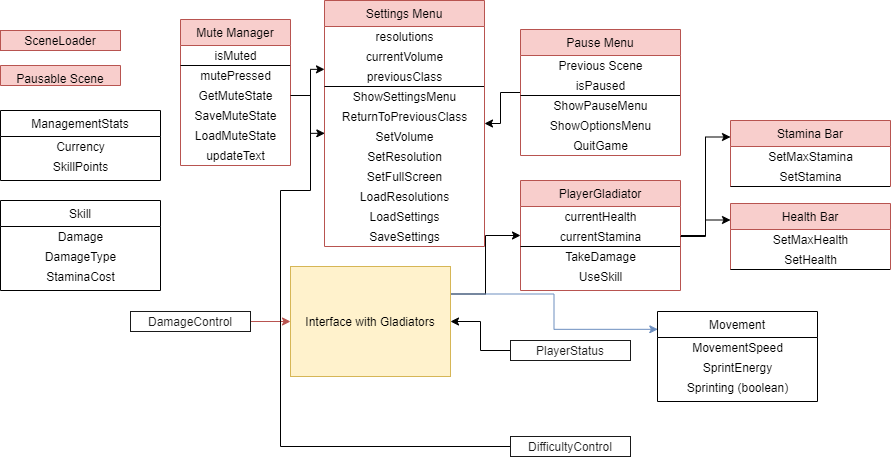

The diagram above was exported from draw.io. Its source (the exported page's mxGraphModel, read from the mxfile embedded in the PNG):
<mxGraphModel dx="1292" dy="649" grid="1" gridSize="10" guides="1" tooltips="1" connect="1" arrows="1" fold="1" page="1" pageScale="1" pageWidth="827" pageHeight="1169" math="0" shadow="0">
  <root>
    <mxCell id="WIyWlLk6GJQsqaUBKTNV-0" />
    <mxCell id="WIyWlLk6GJQsqaUBKTNV-1" parent="WIyWlLk6GJQsqaUBKTNV-0" />
    <mxCell id="yPZmvRa3ljIoti3HHGXe-4" style="edgeStyle=orthogonalEdgeStyle;rounded=0;orthogonalLoop=1;jettySize=auto;html=1;exitX=1;exitY=0.5;exitDx=0;exitDy=0;entryX=0;entryY=0.5;entryDx=0;entryDy=0;fillColor=#f8cecc;strokeColor=#b85450;" edge="1" parent="WIyWlLk6GJQsqaUBKTNV-1" source="_dtMmrDohvtctGqFCgB_-18" target="yPZmvRa3ljIoti3HHGXe-0">
      <mxGeometry relative="1" as="geometry" />
    </mxCell>
    <mxCell id="_dtMmrDohvtctGqFCgB_-18" value="DamageControl" style="text;html=1;fillColor=none;align=center;verticalAlign=middle;rounded=0;labelBorderColor=none;whiteSpace=wrap;strokeColor=#1A1A1A;fontColor=#1A1A1A;" parent="WIyWlLk6GJQsqaUBKTNV-1" vertex="1">
      <mxGeometry x="140" y="321" width="120" height="20" as="geometry" />
    </mxCell>
    <mxCell id="_dtMmrDohvtctGqFCgB_-33" value="Movement" style="swimlane;fontStyle=0;align=center;verticalAlign=top;childLayout=stackLayout;horizontal=1;startSize=26;horizontalStack=0;resizeParent=1;resizeLast=0;collapsible=1;marginBottom=0;rounded=0;shadow=0;strokeWidth=1;" parent="WIyWlLk6GJQsqaUBKTNV-1" vertex="1">
      <mxGeometry x="667" y="321" width="160" height="90" as="geometry">
        <mxRectangle x="230" y="140" width="160" height="26" as="alternateBounds" />
      </mxGeometry>
    </mxCell>
    <mxCell id="_dtMmrDohvtctGqFCgB_-34" value="MovementSpeed" style="text;html=1;align=center;verticalAlign=middle;resizable=0;points=[];autosize=1;" parent="_dtMmrDohvtctGqFCgB_-33" vertex="1">
      <mxGeometry y="26" width="160" height="20" as="geometry" />
    </mxCell>
    <mxCell id="_dtMmrDohvtctGqFCgB_-47" value="SprintEnergy" style="text;html=1;align=center;verticalAlign=middle;resizable=0;points=[];autosize=1;" parent="_dtMmrDohvtctGqFCgB_-33" vertex="1">
      <mxGeometry y="46" width="160" height="20" as="geometry" />
    </mxCell>
    <mxCell id="_dtMmrDohvtctGqFCgB_-44" value="Sprinting (boolean)" style="text;html=1;align=center;verticalAlign=middle;resizable=0;points=[];autosize=1;" parent="_dtMmrDohvtctGqFCgB_-33" vertex="1">
      <mxGeometry y="66" width="160" height="20" as="geometry" />
    </mxCell>
    <mxCell id="_dtMmrDohvtctGqFCgB_-51" value="Pausable Scene" style="swimlane;fontStyle=0;align=center;verticalAlign=top;childLayout=stackLayout;horizontal=1;startSize=26;horizontalStack=0;resizeParent=1;resizeLast=0;collapsible=1;marginBottom=0;rounded=0;shadow=0;strokeWidth=1;fillColor=#f8cecc;strokeColor=#b85450;" parent="WIyWlLk6GJQsqaUBKTNV-1" vertex="1">
      <mxGeometry x="10" y="75" width="120" height="20" as="geometry">
        <mxRectangle x="230" y="140" width="160" height="26" as="alternateBounds" />
      </mxGeometry>
    </mxCell>
    <mxCell id="_dtMmrDohvtctGqFCgB_-69" value="ManagementStats" style="swimlane;fontStyle=0;align=center;verticalAlign=top;childLayout=stackLayout;horizontal=1;startSize=26;horizontalStack=0;resizeParent=1;resizeLast=0;collapsible=1;marginBottom=0;rounded=0;shadow=0;strokeWidth=1;" parent="WIyWlLk6GJQsqaUBKTNV-1" vertex="1">
      <mxGeometry x="10" y="120" width="160" height="70" as="geometry">
        <mxRectangle x="230" y="140" width="160" height="26" as="alternateBounds" />
      </mxGeometry>
    </mxCell>
    <mxCell id="_dtMmrDohvtctGqFCgB_-70" value="Currency" style="text;html=1;align=center;verticalAlign=middle;resizable=0;points=[];autosize=1;" parent="_dtMmrDohvtctGqFCgB_-69" vertex="1">
      <mxGeometry y="26" width="160" height="20" as="geometry" />
    </mxCell>
    <mxCell id="_dtMmrDohvtctGqFCgB_-71" value="SkillPoints" style="text;html=1;align=center;verticalAlign=middle;resizable=0;points=[];autosize=1;" parent="_dtMmrDohvtctGqFCgB_-69" vertex="1">
      <mxGeometry y="46" width="160" height="20" as="geometry" />
    </mxCell>
    <mxCell id="_dtMmrDohvtctGqFCgB_-73" value="Skill" style="swimlane;fontStyle=0;align=center;verticalAlign=top;childLayout=stackLayout;horizontal=1;startSize=26;horizontalStack=0;resizeParent=1;resizeLast=0;collapsible=1;marginBottom=0;rounded=0;shadow=0;strokeWidth=1;" parent="WIyWlLk6GJQsqaUBKTNV-1" vertex="1">
      <mxGeometry x="10" y="210" width="160" height="90" as="geometry">
        <mxRectangle x="230" y="140" width="160" height="26" as="alternateBounds" />
      </mxGeometry>
    </mxCell>
    <mxCell id="_dtMmrDohvtctGqFCgB_-74" value="Damage" style="text;html=1;align=center;verticalAlign=middle;resizable=0;points=[];autosize=1;" parent="_dtMmrDohvtctGqFCgB_-73" vertex="1">
      <mxGeometry y="26" width="160" height="20" as="geometry" />
    </mxCell>
    <mxCell id="_dtMmrDohvtctGqFCgB_-75" value="DamageType" style="text;html=1;align=center;verticalAlign=middle;resizable=0;points=[];autosize=1;" parent="_dtMmrDohvtctGqFCgB_-73" vertex="1">
      <mxGeometry y="46" width="160" height="20" as="geometry" />
    </mxCell>
    <mxCell id="_dtMmrDohvtctGqFCgB_-77" value="StaminaCost" style="text;html=1;align=center;verticalAlign=middle;resizable=0;points=[];autosize=1;" parent="_dtMmrDohvtctGqFCgB_-73" vertex="1">
      <mxGeometry y="66" width="160" height="20" as="geometry" />
    </mxCell>
    <mxCell id="_dtMmrDohvtctGqFCgB_-80" value="SceneLoader" style="text;html=1;fillColor=#f8cecc;align=center;verticalAlign=middle;rounded=0;labelBorderColor=none;whiteSpace=wrap;strokeColor=#b85450;" parent="WIyWlLk6GJQsqaUBKTNV-1" vertex="1">
      <mxGeometry x="10" y="40" width="120" height="20" as="geometry" />
    </mxCell>
    <mxCell id="yPZmvRa3ljIoti3HHGXe-40" style="edgeStyle=orthogonalEdgeStyle;rounded=0;orthogonalLoop=1;jettySize=auto;html=1;" edge="1" parent="WIyWlLk6GJQsqaUBKTNV-1" source="71swqR0a82VeiPQn9aP6-0" target="yPZmvRa3ljIoti3HHGXe-0">
      <mxGeometry relative="1" as="geometry" />
    </mxCell>
    <mxCell id="71swqR0a82VeiPQn9aP6-0" value="PlayerStatus" style="text;html=1;fillColor=none;align=center;verticalAlign=middle;rounded=0;labelBorderColor=none;whiteSpace=wrap;strokeColor=#1A1A1A;fontColor=#1A1A1A;" parent="WIyWlLk6GJQsqaUBKTNV-1" vertex="1">
      <mxGeometry x="520" y="350" width="120" height="20" as="geometry" />
    </mxCell>
    <mxCell id="yPZmvRa3ljIoti3HHGXe-74" style="edgeStyle=orthogonalEdgeStyle;rounded=0;orthogonalLoop=1;jettySize=auto;html=1;entryX=0;entryY=1.142;entryDx=0;entryDy=0;entryPerimeter=0;" edge="1" parent="WIyWlLk6GJQsqaUBKTNV-1" source="71swqR0a82VeiPQn9aP6-8" target="yPZmvRa3ljIoti3HHGXe-62">
      <mxGeometry relative="1" as="geometry">
        <mxPoint x="270" y="210" as="targetPoint" />
        <Array as="points">
          <mxPoint x="290" y="456" />
          <mxPoint x="290" y="200" />
          <mxPoint x="320" y="200" />
          <mxPoint x="320" y="79" />
        </Array>
      </mxGeometry>
    </mxCell>
    <mxCell id="71swqR0a82VeiPQn9aP6-8" value="DifficultyControl" style="text;html=1;fillColor=none;align=center;verticalAlign=middle;rounded=0;labelBorderColor=none;whiteSpace=wrap;strokeColor=#1A1A1A;fontColor=#1A1A1A;" parent="WIyWlLk6GJQsqaUBKTNV-1" vertex="1">
      <mxGeometry x="520" y="446" width="120" height="20" as="geometry" />
    </mxCell>
    <mxCell id="yPZmvRa3ljIoti3HHGXe-72" style="edgeStyle=orthogonalEdgeStyle;rounded=0;orthogonalLoop=1;jettySize=auto;html=1;exitX=1;exitY=0.25;exitDx=0;exitDy=0;" edge="1" parent="WIyWlLk6GJQsqaUBKTNV-1" source="yPZmvRa3ljIoti3HHGXe-0" target="yPZmvRa3ljIoti3HHGXe-41">
      <mxGeometry relative="1" as="geometry" />
    </mxCell>
    <mxCell id="yPZmvRa3ljIoti3HHGXe-73" style="edgeStyle=orthogonalEdgeStyle;rounded=0;orthogonalLoop=1;jettySize=auto;html=1;exitX=1;exitY=0.25;exitDx=0;exitDy=0;entryX=0.002;entryY=0.198;entryDx=0;entryDy=0;entryPerimeter=0;fillColor=#dae8fc;strokeColor=#6c8ebf;" edge="1" parent="WIyWlLk6GJQsqaUBKTNV-1" source="yPZmvRa3ljIoti3HHGXe-0" target="_dtMmrDohvtctGqFCgB_-33">
      <mxGeometry relative="1" as="geometry" />
    </mxCell>
    <mxCell id="yPZmvRa3ljIoti3HHGXe-0" value="Interface with Gladiators" style="rounded=0;whiteSpace=wrap;html=1;fillColor=#fff2cc;strokeColor=#d6b656;" vertex="1" parent="WIyWlLk6GJQsqaUBKTNV-1">
      <mxGeometry x="300" y="276" width="160" height="110" as="geometry" />
    </mxCell>
    <mxCell id="yPZmvRa3ljIoti3HHGXe-71" style="edgeStyle=orthogonalEdgeStyle;rounded=0;orthogonalLoop=1;jettySize=auto;html=1;" edge="1" parent="WIyWlLk6GJQsqaUBKTNV-1" source="yPZmvRa3ljIoti3HHGXe-12" target="yPZmvRa3ljIoti3HHGXe-52">
      <mxGeometry relative="1" as="geometry" />
    </mxCell>
    <mxCell id="yPZmvRa3ljIoti3HHGXe-12" value="Pause Menu&#10;" style="swimlane;fontStyle=0;align=center;verticalAlign=top;childLayout=stackLayout;horizontal=1;startSize=26;horizontalStack=0;resizeParent=1;resizeLast=0;collapsible=1;marginBottom=0;rounded=0;shadow=0;strokeWidth=1;swimlaneLine=1;fillColor=#f8cecc;strokeColor=#b85450;" vertex="1" parent="WIyWlLk6GJQsqaUBKTNV-1">
      <mxGeometry x="530" y="39" width="160" height="126" as="geometry">
        <mxRectangle x="900" y="105" width="160" height="26" as="alternateBounds" />
      </mxGeometry>
    </mxCell>
    <mxCell id="yPZmvRa3ljIoti3HHGXe-13" value="Previous Scene" style="text;html=1;align=center;verticalAlign=middle;resizable=0;points=[];autosize=1;" vertex="1" parent="yPZmvRa3ljIoti3HHGXe-12">
      <mxGeometry y="26" width="160" height="20" as="geometry" />
    </mxCell>
    <mxCell id="yPZmvRa3ljIoti3HHGXe-14" value="isPaused" style="text;html=1;align=center;verticalAlign=middle;resizable=0;points=[];autosize=1;rounded=0;" vertex="1" parent="yPZmvRa3ljIoti3HHGXe-12">
      <mxGeometry y="46" width="160" height="20" as="geometry" />
    </mxCell>
    <mxCell id="yPZmvRa3ljIoti3HHGXe-15" value="ShowPauseMenu" style="text;html=1;align=center;verticalAlign=middle;resizable=0;points=[];autosize=1;perimeterSpacing=0;" vertex="1" parent="yPZmvRa3ljIoti3HHGXe-12">
      <mxGeometry y="66" width="160" height="20" as="geometry" />
    </mxCell>
    <mxCell id="yPZmvRa3ljIoti3HHGXe-16" value="ShowOptionsMenu" style="text;html=1;align=center;verticalAlign=middle;resizable=0;points=[];autosize=1;" vertex="1" parent="yPZmvRa3ljIoti3HHGXe-12">
      <mxGeometry y="86" width="160" height="20" as="geometry" />
    </mxCell>
    <mxCell id="yPZmvRa3ljIoti3HHGXe-17" value="" style="endArrow=none;html=1;exitX=0;exitY=0;exitDx=0;exitDy=0;exitPerimeter=0;entryX=0.997;entryY=0;entryDx=0;entryDy=0;entryPerimeter=0;" edge="1" parent="yPZmvRa3ljIoti3HHGXe-12" source="yPZmvRa3ljIoti3HHGXe-15" target="yPZmvRa3ljIoti3HHGXe-15">
      <mxGeometry width="50" height="50" relative="1" as="geometry">
        <mxPoint x="10" y="75" as="sourcePoint" />
        <mxPoint x="60" y="25" as="targetPoint" />
      </mxGeometry>
    </mxCell>
    <mxCell id="yPZmvRa3ljIoti3HHGXe-18" value="QuitGame" style="text;html=1;align=center;verticalAlign=middle;resizable=0;points=[];autosize=1;" vertex="1" parent="yPZmvRa3ljIoti3HHGXe-12">
      <mxGeometry y="106" width="160" height="20" as="geometry" />
    </mxCell>
    <mxCell id="yPZmvRa3ljIoti3HHGXe-19" value="Health Bar" style="swimlane;fontStyle=0;align=center;verticalAlign=top;childLayout=stackLayout;horizontal=1;startSize=26;horizontalStack=0;resizeParent=1;resizeLast=0;collapsible=1;marginBottom=0;rounded=0;shadow=0;strokeWidth=1;swimlaneLine=1;fillColor=#f8cecc;strokeColor=#b85450;" vertex="1" parent="WIyWlLk6GJQsqaUBKTNV-1">
      <mxGeometry x="740" y="213" width="160" height="66" as="geometry">
        <mxRectangle x="900" y="105" width="160" height="26" as="alternateBounds" />
      </mxGeometry>
    </mxCell>
    <mxCell id="yPZmvRa3ljIoti3HHGXe-20" value="SetMaxHealth" style="text;html=1;align=center;verticalAlign=middle;resizable=0;points=[];autosize=1;" vertex="1" parent="yPZmvRa3ljIoti3HHGXe-19">
      <mxGeometry y="26" width="160" height="20" as="geometry" />
    </mxCell>
    <mxCell id="yPZmvRa3ljIoti3HHGXe-21" value="SetHealth" style="text;html=1;align=center;verticalAlign=middle;resizable=0;points=[];autosize=1;rounded=0;" vertex="1" parent="yPZmvRa3ljIoti3HHGXe-19">
      <mxGeometry y="46" width="160" height="20" as="geometry" />
    </mxCell>
    <mxCell id="yPZmvRa3ljIoti3HHGXe-24" value="" style="endArrow=none;html=1;exitX=0;exitY=0;exitDx=0;exitDy=0;exitPerimeter=0;entryX=0.997;entryY=0;entryDx=0;entryDy=0;entryPerimeter=0;" edge="1" parent="yPZmvRa3ljIoti3HHGXe-19">
      <mxGeometry width="50" height="50" relative="1" as="geometry">
        <mxPoint y="66" as="sourcePoint" />
        <mxPoint x="159.51999999999998" y="66" as="targetPoint" />
      </mxGeometry>
    </mxCell>
    <mxCell id="yPZmvRa3ljIoti3HHGXe-27" value="Stamina Bar" style="swimlane;fontStyle=0;align=center;verticalAlign=top;childLayout=stackLayout;horizontal=1;startSize=26;horizontalStack=0;resizeParent=1;resizeLast=0;collapsible=1;marginBottom=0;rounded=0;shadow=0;strokeWidth=1;swimlaneLine=1;fillColor=#f8cecc;strokeColor=#b85450;" vertex="1" parent="WIyWlLk6GJQsqaUBKTNV-1">
      <mxGeometry x="740" y="130" width="160" height="66" as="geometry">
        <mxRectangle x="900" y="105" width="160" height="26" as="alternateBounds" />
      </mxGeometry>
    </mxCell>
    <mxCell id="yPZmvRa3ljIoti3HHGXe-28" value="SetMaxStamina" style="text;html=1;align=center;verticalAlign=middle;resizable=0;points=[];autosize=1;" vertex="1" parent="yPZmvRa3ljIoti3HHGXe-27">
      <mxGeometry y="26" width="160" height="20" as="geometry" />
    </mxCell>
    <mxCell id="yPZmvRa3ljIoti3HHGXe-29" value="SetStamina" style="text;html=1;align=center;verticalAlign=middle;resizable=0;points=[];autosize=1;rounded=0;" vertex="1" parent="yPZmvRa3ljIoti3HHGXe-27">
      <mxGeometry y="46" width="160" height="20" as="geometry" />
    </mxCell>
    <mxCell id="yPZmvRa3ljIoti3HHGXe-30" value="" style="endArrow=none;html=1;exitX=0;exitY=0;exitDx=0;exitDy=0;exitPerimeter=0;entryX=0.997;entryY=0;entryDx=0;entryDy=0;entryPerimeter=0;" edge="1" parent="yPZmvRa3ljIoti3HHGXe-27">
      <mxGeometry width="50" height="50" relative="1" as="geometry">
        <mxPoint y="66" as="sourcePoint" />
        <mxPoint x="159.51999999999998" y="66" as="targetPoint" />
      </mxGeometry>
    </mxCell>
    <mxCell id="yPZmvRa3ljIoti3HHGXe-31" value="Mute Manager" style="swimlane;fontStyle=0;align=center;verticalAlign=top;childLayout=stackLayout;horizontal=1;startSize=26;horizontalStack=0;resizeParent=1;resizeLast=0;collapsible=1;marginBottom=0;rounded=0;shadow=0;strokeWidth=1;swimlaneLine=1;fillColor=#f8cecc;strokeColor=#b85450;" vertex="1" parent="WIyWlLk6GJQsqaUBKTNV-1">
      <mxGeometry x="190" y="29" width="110" height="146" as="geometry">
        <mxRectangle x="900" y="105" width="160" height="26" as="alternateBounds" />
      </mxGeometry>
    </mxCell>
    <mxCell id="yPZmvRa3ljIoti3HHGXe-32" value="isMuted" style="text;html=1;align=center;verticalAlign=middle;resizable=0;points=[];autosize=1;" vertex="1" parent="yPZmvRa3ljIoti3HHGXe-31">
      <mxGeometry y="26" width="110" height="20" as="geometry" />
    </mxCell>
    <mxCell id="yPZmvRa3ljIoti3HHGXe-34" value="mutePressed" style="text;html=1;align=center;verticalAlign=middle;resizable=0;points=[];autosize=1;perimeterSpacing=0;" vertex="1" parent="yPZmvRa3ljIoti3HHGXe-31">
      <mxGeometry y="46" width="110" height="20" as="geometry" />
    </mxCell>
    <mxCell id="yPZmvRa3ljIoti3HHGXe-35" value="GetMuteState" style="text;html=1;align=center;verticalAlign=middle;resizable=0;points=[];autosize=1;" vertex="1" parent="yPZmvRa3ljIoti3HHGXe-31">
      <mxGeometry y="66" width="110" height="20" as="geometry" />
    </mxCell>
    <mxCell id="yPZmvRa3ljIoti3HHGXe-36" value="" style="endArrow=none;html=1;exitX=0;exitY=0;exitDx=0;exitDy=0;exitPerimeter=0;entryX=0.997;entryY=0;entryDx=0;entryDy=0;entryPerimeter=0;" edge="1" parent="yPZmvRa3ljIoti3HHGXe-31" source="yPZmvRa3ljIoti3HHGXe-34" target="yPZmvRa3ljIoti3HHGXe-34">
      <mxGeometry width="50" height="50" relative="1" as="geometry">
        <mxPoint x="10" y="75" as="sourcePoint" />
        <mxPoint x="60" y="25" as="targetPoint" />
      </mxGeometry>
    </mxCell>
    <mxCell id="yPZmvRa3ljIoti3HHGXe-37" value="SaveMuteState" style="text;html=1;align=center;verticalAlign=middle;resizable=0;points=[];autosize=1;" vertex="1" parent="yPZmvRa3ljIoti3HHGXe-31">
      <mxGeometry y="86" width="110" height="20" as="geometry" />
    </mxCell>
    <mxCell id="yPZmvRa3ljIoti3HHGXe-38" value="LoadMuteState" style="text;html=1;align=center;verticalAlign=middle;resizable=0;points=[];autosize=1;" vertex="1" parent="yPZmvRa3ljIoti3HHGXe-31">
      <mxGeometry y="106" width="110" height="20" as="geometry" />
    </mxCell>
    <mxCell id="yPZmvRa3ljIoti3HHGXe-39" value="updateText" style="text;html=1;align=center;verticalAlign=middle;resizable=0;points=[];autosize=1;" vertex="1" parent="yPZmvRa3ljIoti3HHGXe-31">
      <mxGeometry y="126" width="110" height="20" as="geometry" />
    </mxCell>
    <mxCell id="yPZmvRa3ljIoti3HHGXe-67" style="edgeStyle=orthogonalEdgeStyle;rounded=0;orthogonalLoop=1;jettySize=auto;html=1;entryX=0;entryY=0.25;entryDx=0;entryDy=0;" edge="1" parent="WIyWlLk6GJQsqaUBKTNV-1" source="yPZmvRa3ljIoti3HHGXe-41" target="yPZmvRa3ljIoti3HHGXe-27">
      <mxGeometry relative="1" as="geometry" />
    </mxCell>
    <mxCell id="yPZmvRa3ljIoti3HHGXe-41" value="PlayerGladiator" style="swimlane;fontStyle=0;align=center;verticalAlign=top;childLayout=stackLayout;horizontal=1;startSize=26;horizontalStack=0;resizeParent=1;resizeLast=0;collapsible=1;marginBottom=0;rounded=0;shadow=0;strokeWidth=1;swimlaneLine=1;fillColor=#f8cecc;strokeColor=#b85450;" vertex="1" parent="WIyWlLk6GJQsqaUBKTNV-1">
      <mxGeometry x="530" y="190" width="160" height="110" as="geometry">
        <mxRectangle x="900" y="105" width="160" height="26" as="alternateBounds" />
      </mxGeometry>
    </mxCell>
    <mxCell id="yPZmvRa3ljIoti3HHGXe-49" value="currentHealth" style="text;html=1;align=center;verticalAlign=middle;resizable=0;points=[];autosize=1;" vertex="1" parent="yPZmvRa3ljIoti3HHGXe-41">
      <mxGeometry y="26" width="160" height="20" as="geometry" />
    </mxCell>
    <mxCell id="yPZmvRa3ljIoti3HHGXe-42" value="currentStamina" style="text;html=1;align=center;verticalAlign=middle;resizable=0;points=[];autosize=1;" vertex="1" parent="yPZmvRa3ljIoti3HHGXe-41">
      <mxGeometry y="46" width="160" height="20" as="geometry" />
    </mxCell>
    <mxCell id="yPZmvRa3ljIoti3HHGXe-43" value="TakeDamage" style="text;html=1;align=center;verticalAlign=middle;resizable=0;points=[];autosize=1;perimeterSpacing=0;" vertex="1" parent="yPZmvRa3ljIoti3HHGXe-41">
      <mxGeometry y="66" width="160" height="20" as="geometry" />
    </mxCell>
    <mxCell id="yPZmvRa3ljIoti3HHGXe-44" value="UseSkill" style="text;html=1;align=center;verticalAlign=middle;resizable=0;points=[];autosize=1;" vertex="1" parent="yPZmvRa3ljIoti3HHGXe-41">
      <mxGeometry y="86" width="160" height="20" as="geometry" />
    </mxCell>
    <mxCell id="yPZmvRa3ljIoti3HHGXe-45" value="" style="endArrow=none;html=1;exitX=0;exitY=0;exitDx=0;exitDy=0;exitPerimeter=0;entryX=0.997;entryY=0;entryDx=0;entryDy=0;entryPerimeter=0;" edge="1" parent="yPZmvRa3ljIoti3HHGXe-41" source="yPZmvRa3ljIoti3HHGXe-43" target="yPZmvRa3ljIoti3HHGXe-43">
      <mxGeometry width="50" height="50" relative="1" as="geometry">
        <mxPoint x="10" y="75" as="sourcePoint" />
        <mxPoint x="60" y="25" as="targetPoint" />
      </mxGeometry>
    </mxCell>
    <mxCell id="yPZmvRa3ljIoti3HHGXe-52" value="Settings Menu" style="swimlane;fontStyle=0;align=center;verticalAlign=top;childLayout=stackLayout;horizontal=1;startSize=26;horizontalStack=0;resizeParent=1;resizeLast=0;collapsible=1;marginBottom=0;rounded=0;shadow=0;strokeWidth=1;swimlaneLine=1;fillColor=#f8cecc;strokeColor=#b85450;" vertex="1" parent="WIyWlLk6GJQsqaUBKTNV-1">
      <mxGeometry x="334" y="10" width="160" height="246" as="geometry">
        <mxRectangle x="900" y="105" width="160" height="26" as="alternateBounds" />
      </mxGeometry>
    </mxCell>
    <mxCell id="yPZmvRa3ljIoti3HHGXe-53" value="resolutions" style="text;html=1;align=center;verticalAlign=middle;resizable=0;points=[];autosize=1;" vertex="1" parent="yPZmvRa3ljIoti3HHGXe-52">
      <mxGeometry y="26" width="160" height="20" as="geometry" />
    </mxCell>
    <mxCell id="yPZmvRa3ljIoti3HHGXe-62" value="currentVolume" style="text;html=1;align=center;verticalAlign=middle;resizable=0;points=[];autosize=1;" vertex="1" parent="yPZmvRa3ljIoti3HHGXe-52">
      <mxGeometry y="46" width="160" height="20" as="geometry" />
    </mxCell>
    <mxCell id="yPZmvRa3ljIoti3HHGXe-61" value="previousClass" style="text;html=1;align=center;verticalAlign=middle;resizable=0;points=[];autosize=1;" vertex="1" parent="yPZmvRa3ljIoti3HHGXe-52">
      <mxGeometry y="66" width="160" height="20" as="geometry" />
    </mxCell>
    <mxCell id="yPZmvRa3ljIoti3HHGXe-54" value="ShowSettingsMenu" style="text;html=1;align=center;verticalAlign=middle;resizable=0;points=[];autosize=1;perimeterSpacing=0;" vertex="1" parent="yPZmvRa3ljIoti3HHGXe-52">
      <mxGeometry y="86" width="160" height="20" as="geometry" />
    </mxCell>
    <mxCell id="yPZmvRa3ljIoti3HHGXe-55" value="ReturnToPreviousClass" style="text;html=1;align=center;verticalAlign=middle;resizable=0;points=[];autosize=1;" vertex="1" parent="yPZmvRa3ljIoti3HHGXe-52">
      <mxGeometry y="106" width="160" height="20" as="geometry" />
    </mxCell>
    <mxCell id="yPZmvRa3ljIoti3HHGXe-56" value="" style="endArrow=none;html=1;exitX=0;exitY=0;exitDx=0;exitDy=0;exitPerimeter=0;entryX=0.997;entryY=0;entryDx=0;entryDy=0;entryPerimeter=0;" edge="1" parent="yPZmvRa3ljIoti3HHGXe-52" source="yPZmvRa3ljIoti3HHGXe-54" target="yPZmvRa3ljIoti3HHGXe-54">
      <mxGeometry width="50" height="50" relative="1" as="geometry">
        <mxPoint x="10" y="75" as="sourcePoint" />
        <mxPoint x="60" y="25" as="targetPoint" />
      </mxGeometry>
    </mxCell>
    <mxCell id="yPZmvRa3ljIoti3HHGXe-57" value="SetVolume" style="text;html=1;align=center;verticalAlign=middle;resizable=0;points=[];autosize=1;" vertex="1" parent="yPZmvRa3ljIoti3HHGXe-52">
      <mxGeometry y="126" width="160" height="20" as="geometry" />
    </mxCell>
    <mxCell id="yPZmvRa3ljIoti3HHGXe-58" value="SetResolution" style="text;html=1;align=center;verticalAlign=middle;resizable=0;points=[];autosize=1;" vertex="1" parent="yPZmvRa3ljIoti3HHGXe-52">
      <mxGeometry y="146" width="160" height="20" as="geometry" />
    </mxCell>
    <mxCell id="yPZmvRa3ljIoti3HHGXe-59" value="SetFullScreen" style="text;html=1;align=center;verticalAlign=middle;resizable=0;points=[];autosize=1;" vertex="1" parent="yPZmvRa3ljIoti3HHGXe-52">
      <mxGeometry y="166" width="160" height="20" as="geometry" />
    </mxCell>
    <mxCell id="yPZmvRa3ljIoti3HHGXe-63" value="LoadResolutions" style="text;html=1;align=center;verticalAlign=middle;resizable=0;points=[];autosize=1;" vertex="1" parent="yPZmvRa3ljIoti3HHGXe-52">
      <mxGeometry y="186" width="160" height="20" as="geometry" />
    </mxCell>
    <mxCell id="yPZmvRa3ljIoti3HHGXe-64" value="LoadSettings" style="text;html=1;align=center;verticalAlign=middle;resizable=0;points=[];autosize=1;" vertex="1" parent="yPZmvRa3ljIoti3HHGXe-52">
      <mxGeometry y="206" width="160" height="20" as="geometry" />
    </mxCell>
    <mxCell id="yPZmvRa3ljIoti3HHGXe-65" value="SaveSettings" style="text;html=1;align=center;verticalAlign=middle;resizable=0;points=[];autosize=1;" vertex="1" parent="yPZmvRa3ljIoti3HHGXe-52">
      <mxGeometry y="226" width="160" height="20" as="geometry" />
    </mxCell>
    <mxCell id="yPZmvRa3ljIoti3HHGXe-66" style="edgeStyle=orthogonalEdgeStyle;rounded=0;orthogonalLoop=1;jettySize=auto;html=1;entryX=0.002;entryY=0.342;entryDx=0;entryDy=0;entryPerimeter=0;" edge="1" parent="WIyWlLk6GJQsqaUBKTNV-1" source="yPZmvRa3ljIoti3HHGXe-35" target="yPZmvRa3ljIoti3HHGXe-57">
      <mxGeometry relative="1" as="geometry">
        <Array as="points">
          <mxPoint x="320" y="105" />
          <mxPoint x="320" y="143" />
        </Array>
      </mxGeometry>
    </mxCell>
    <mxCell id="yPZmvRa3ljIoti3HHGXe-70" style="edgeStyle=orthogonalEdgeStyle;rounded=0;orthogonalLoop=1;jettySize=auto;html=1;entryX=0;entryY=0.25;entryDx=0;entryDy=0;" edge="1" parent="WIyWlLk6GJQsqaUBKTNV-1" source="yPZmvRa3ljIoti3HHGXe-42" target="yPZmvRa3ljIoti3HHGXe-19">
      <mxGeometry relative="1" as="geometry" />
    </mxCell>
  </root>
</mxGraphModel>